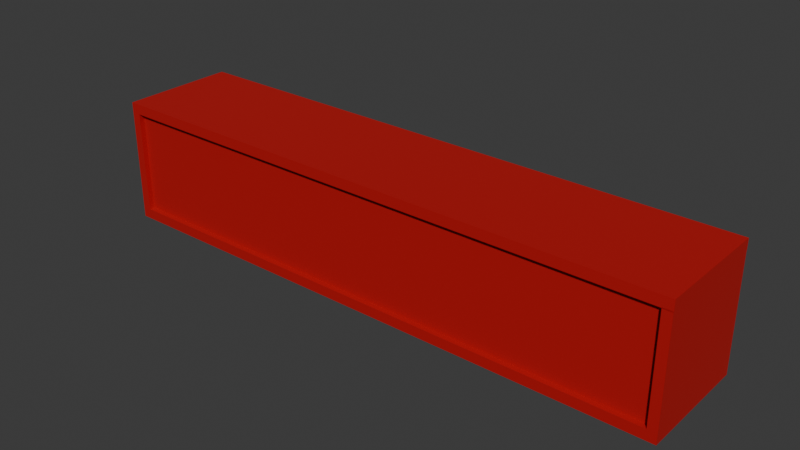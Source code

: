 # Source: Container.blend  (saved by Blender 4.4.32; exported with 4.5.12 LTS)
import bpy
from mathutils import Matrix  # noqa: F401  (used for matrix-valued properties, if any)

bpy.ops.wm.read_factory_settings(use_empty=True)
scene = bpy.context.scene
scene.name = 'Scene'

# ---- collections
col_collection = bpy.data.collections.new('Collection'); scene.collection.children.link(col_collection)

# ---- materials (node trees are filled in below, after node groups)
mat_material_002 = bpy.data.materials.new('Material.002')
mat_material = bpy.data.materials.new('Material')
mat_material.alpha_threshold = 0.0
mat_material.roughness = 0.5
mat_material.line_color = (0.0, 0.0, 0.0, 1.0)
mat_material_006 = bpy.data.materials.new('Material.006')

# ---- material node trees
mat_material_002.use_nodes = True; mat_material_002.node_tree.nodes.clear()
_N = mat_material_002.node_tree.nodes; _L = mat_material_002.node_tree.links
n0 = _N.new('ShaderNodeBsdfPrincipled'); n0.name = 'Principled BSDF'; n0.location = (10, 300)
n0.inputs[0].default_value = (0.1503, 0.002234, 0.0, 1.0)
n0.inputs[1].default_value = 0.275
n1 = _N.new('ShaderNodeOutputMaterial'); n1.name = 'Material Output'; n1.location = (300, 300)
_L.new(n0.outputs[0], n1.inputs[0])
n1.is_active_output = True
mat_material.use_nodes = True; mat_material.node_tree.nodes.clear()
_N = mat_material.node_tree.nodes; _L = mat_material.node_tree.links
n0 = _N.new('ShaderNodeOutputMaterial'); n0.name = 'Material Output'; n0.location = (300, 300)
n1 = _N.new('ShaderNodeBsdfPrincipled'); n1.name = 'Principled BSDF'; n1.location = (10, 300)
n1.inputs[0].default_value = (0.1701, 0.1701, 0.1701, 1.0)
n1.inputs[3].default_value = 1.45
_L.new(n1.outputs[0], n0.inputs[0])
n0.is_active_output = True
mat_material_006.use_nodes = True; mat_material_006.node_tree.nodes.clear()
_N = mat_material_006.node_tree.nodes; _L = mat_material_006.node_tree.links
n0 = _N.new('ShaderNodeBsdfPrincipled'); n0.name = 'Principled BSDF'; n0.location = (10, 300)
n0.inputs[0].default_value = (0.4699, 0.0, 0.001686, 1.0)
n0.inputs[2].default_value = 0.7833
n1 = _N.new('ShaderNodeOutputMaterial'); n1.name = 'Material Output'; n1.location = (300, 300)
_L.new(n0.outputs[0], n1.inputs[0])
n1.is_active_output = True

# ---- world
world_world = bpy.data.worlds.new('World'); scene.world = world_world
world_world.use_nodes = True; world_world.node_tree.nodes.clear()
_N = world_world.node_tree.nodes; _L = world_world.node_tree.links
n0 = _N.new('ShaderNodeOutputWorld'); n0.name = 'World Output'; n0.location = (300, 300)
n1 = _N.new('ShaderNodeBackground'); n1.name = 'Background'; n1.location = (10, 300)
n1.inputs[0].default_value = (0.05088, 0.05088, 0.05088, 1.0)
_L.new(n1.outputs[0], n0.inputs[0])
n0.is_active_output = True
world_world.color = (0.05088, 0.05088, 0.05088)
world_world.sun_shadow_jitter_overblur = 0.0

# ---- meshes
me_cube_001 = bpy.data.meshes.new('Cube.001')
me_cube_001.from_pydata([(-3.042, -0.599, -0.498), (-3.042, -0.599, 0.4792), (-3.042, 0.599, -0.498), (-3.042, 0.599, 0.4792), (3.033, -0.599, -0.498), (3.033, 0.599, -0.498), (-3.141, 0.0, -0.5971), (-3.141, 0.0, 0.5784), (3.132, 0.0, -0.5971), (-3.141, -0.599, -0.5971), (-3.141, -0.599, 0.5784), (-3.141, 0.599, 0.5784), (-3.141, 0.599, -0.5971), (3.132, 0.599, -0.5971), (3.132, -0.599, -0.5971), (-3.042, -0.5441, -0.498), (-3.042, -0.5441, 0.4792), (-3.042, 0.5441, 0.4792), (-3.042, 0.5441, -0.498), (3.033, 0.5441, -0.498), (3.033, -0.5441, -0.498), (-0.004378, 0.599, -0.5971), (-0.004378, 0.599, 0.5784), (-0.004378, -0.599, -0.5971), (-0.004378, -0.599, 0.5784), (-0.004378, 0.0, 0.5784), (-0.004378, 0.0, -0.5971), (-0.004378, 0.599, -0.498), (-0.004378, 0.599, 0.4792), (-0.004378, -0.599, -0.498), (-0.004378, -0.599, 0.4792), (-0.004378, 0.5441, -0.498), (-0.004378, 0.5441, 0.4792), (-0.004378, -0.5441, -0.498), (-0.004378, -0.5441, 0.4792), (-3.141, -0.599, -0.009376), (-3.141, 0.599, -0.009376), (3.132, 0.599, -0.009376), (3.132, -0.599, -0.009376), (3.132, 0.0, -0.009376), (-3.141, 0.0, -0.009376), (-3.042, -0.599, -0.009376), (-3.042, 0.599, -0.009376), (3.033, 0.599, -0.009376), (3.033, -0.599, -0.009376), (-3.042, -0.5441, -0.009376), (-3.042, 0.5441, -0.009376), (3.033, 0.5441, -0.009376), (3.033, -0.5441, -0.009376), (-0.004378, -0.5441, -0.009376), (-0.004378, 0.5441, -0.009376), (3.132, 0.599, 0.4815), (3.132, -0.599, 0.4815), (3.132, 0.0, 0.4815), (3.033, 0.599, 0.4815), (3.033, -0.599, 0.4815), (3.033, 0.5441, 0.4815), (3.033, -0.5441, 0.4815), (-0.004378, -0.5441, 0.4815), (-0.004378, 0.5441, 0.4815), (3.134, 0.599, 0.5784), (3.134, -0.599, 0.5784), (3.134, -3.373e-10, 0.5784), (3.134, 0.599, 0.4792), (3.134, -0.599, 0.4792), (3.134, 0.5441, 0.4792), (3.134, -0.5441, 0.4792)], [], [(40, 7, 11, 36), (30, 1, 16, 34), (41, 0, 15, 45), (26, 8, 14, 23), (25, 7, 10, 24), (22, 11, 7, 25), (21, 13, 8, 26), (35, 10, 7, 40), (41, 1, 10, 35), (42, 2, 12, 36), (27, 5, 13, 21), (28, 3, 11, 22), (44, 4, 14, 38), (29, 0, 9, 23), (49, 34, 16, 45), (42, 3, 17, 46), (29, 4, 20, 33), (43, 5, 19, 47), (27, 2, 18, 31), (5, 27, 31, 19), (0, 29, 33, 15), (3, 28, 32, 17), (46, 17, 32, 50), (1, 30, 24, 10), (4, 29, 23, 14), (2, 27, 21, 12), (12, 21, 26, 6), (6, 26, 23, 9), (18, 46, 50, 31), (20, 48, 49, 33), (2, 42, 46, 18), (4, 44, 48, 20), (33, 49, 45, 15), (31, 50, 47, 19), (5, 43, 37, 13), (3, 42, 36, 11), (0, 41, 35, 9), (9, 35, 40, 6), (13, 37, 39, 8), (1, 41, 45, 16), (8, 39, 38, 14), (6, 40, 36, 12), (43, 47, 56, 54), (39, 37, 51, 53), (49, 50, 32, 34), (28, 22, 60, 63), (56, 57, 55, 52, 53, 51, 54), (57, 56, 59, 58), (47, 50, 59, 56), (50, 49, 58, 59), (44, 38, 52, 55), (38, 39, 53, 52), (48, 44, 55, 57), (49, 48, 57, 58), (37, 43, 54, 51), (65, 63, 60, 62, 61, 64, 66), (24, 30, 64, 61), (22, 25, 62, 60), (34, 32, 65, 66), (30, 34, 66, 64), (32, 28, 63, 65), (25, 24, 61, 62)])
me_cube_001.polygons.foreach_set('material_index', [2, 2, 2, 2, 2, 2, 2, 2, 2, 2, 2, 2, 2, 2, 2, 2, 2, 2, 2, 2, 2, 2, 2, 2, 2, 2, 2, 2, 2, 2, 2, 2, 2, 2, 2, 2, 2, 2, 2, 2, 2, 2, 2, 2, 1, 2, 2, 1, 2, 1, 2, 2, 2, 2, 2, 2, 2, 2, 1, 2, 2, 2])
_uv = me_cube_001.uv_layers.new(name='UVMap')
_uv.uv.foreach_set('vector', [0.5, 0.125, 0.625, 0.125, 0.625, 0.25, 0.5, 0.25, 0.6039, 0.875, 0.6039, 0.9961, 0.6039, 0.9961, 0.6039, 0.875, 0.5, 0.9961, 0.3961, 0.9961, 0.3961, 0.9961, 0.5, 0.9961, 0.25, 0.625, 0.375, 0.625, 0.375, 0.75, 0.25, 0.75, 0.75, 0.625, 0.875, 0.625, 0.875, 0.75, 0.75, 0.75, 0.75, 0.5, 0.875, 0.5, 0.875, 0.625, 0.75, 0.625, 0.25, 0.5, 0.375, 0.5, 0.375, 0.625, 0.25, 0.625, 0.5, 0.0, 0.625, 0.0, 0.625, 0.125, 0.5, 0.125, 0.5, 0.9961, 0.6039, 0.9961, 0.625, 1.0, 0.5, 1.0, 0.5, 0.2539, 0.3961, 0.2539, 0.375, 0.25, 0.5, 0.25, 0.3961, 0.375, 0.3961, 0.4961, 0.375, 0.5, 0.375, 0.375, 0.6039, 0.375, 0.6039, 0.2539, 0.625, 0.25, 0.625, 0.375, 0.5, 0.7539, 0.3961, 0.7539, 0.375, 0.75, 0.5, 0.75, 0.3961, 0.875, 0.3961, 0.9961, 0.375, 1.0, 0.375, 0.875, 0.5, 0.875, 0.6039, 0.875, 0.6039, 0.9961, 0.5, 0.9961, 0.5, 0.2539, 0.6039, 0.2539, 0.6039, 0.2539, 0.5, 0.2539, 0.3961, 0.875, 0.3961, 0.7539, 0.3961, 0.7539, 0.3961, 0.875, 0.5, 0.4961, 0.3961, 0.4961, 0.3961, 0.4961, 0.5, 0.4961, 0.3961, 0.375, 0.3961, 0.2539, 0.3961, 0.2539, 0.3961, 0.375, 0.3961, 0.4961, 0.3961, 0.375, 0.3961, 0.375, 0.3961, 0.4961, 0.3961, 0.9961, 0.3961, 0.875, 0.3961, 0.875, 0.3961, 0.9961, 0.6039, 0.2539, 0.6039, 0.375, 0.6039, 0.375, 0.6039, 0.2539, 0.5, 0.2539, 0.6039, 0.2539, 0.6039, 0.375, 0.5, 0.375, 0.6039, 0.9961, 0.6039, 0.875, 0.625, 0.875, 0.625, 1.0, 0.3961, 0.7539, 0.3961, 0.875, 0.375, 0.875, 0.375, 0.75, 0.3961, 0.2539, 0.3961, 0.375, 0.375, 0.375, 0.375, 0.25, 0.125, 0.5, 0.25, 0.5, 0.25, 0.625, 0.125, 0.625, 0.125, 0.625, 0.25, 0.625, 0.25, 0.75, 0.125, 0.75, 0.3961, 0.2539, 0.5, 0.2539, 0.5, 0.375, 0.3961, 0.375, 0.3961, 0.7539, 0.5, 0.7539, 0.5, 0.875, 0.3961, 0.875, 0.3961, 0.2539, 0.5, 0.2539, 0.5, 0.2539, 0.3961, 0.2539, 0.3961, 0.7539, 0.5, 0.7539, 0.5, 0.7539, 0.3961, 0.7539, 0.3961, 0.875, 0.5, 0.875, 0.5, 0.9961, 0.3961, 0.9961, 0.3961, 0.375, 0.5, 0.375, 0.5, 0.4961, 0.3961, 0.4961, 0.3961, 0.4961, 0.5, 0.4961, 0.5, 0.5, 0.375, 0.5, 0.6039, 0.2539, 0.5, 0.2539, 0.5, 0.25, 0.625, 0.25, 0.3961, 0.9961, 0.5, 0.9961, 0.5, 1.0, 0.375, 1.0, 0.375, 0.0, 0.5, 0.0, 0.5, 0.125, 0.375, 0.125, 0.375, 0.5, 0.5, 0.5, 0.5, 0.625, 0.375, 0.625, 0.6039, 0.9961, 0.5, 0.9961, 0.5, 0.9961, 0.6039, 0.9961, 0.375, 0.625, 0.5, 0.625, 0.5, 0.75, 0.375, 0.75, 0.375, 0.125, 0.5, 0.125, 0.5, 0.25, 0.375, 0.25, 0.5, 0.4961, 0.5, 0.4961, 0.5, 0.4961, 0.5, 0.4961, 0.5, 0.625, 0.5, 0.5, 0.5, 0.5, 0.5, 0.625, 0.5, 0.875, 0.5, 0.375, 0.6039, 0.375, 0.6039, 0.875, 0.6039, 0.375, 0.625, 0.375, 0.625, 0.375, 0.6039, 0.375, 0.5, 0.4961, 0.5, 0.7539, 0.5, 0.7539, 0.5, 0.75, 0.5, 0.625, 0.5, 0.5, 0.5, 0.4961, 0.5, 0.7539, 0.5, 0.4961, 0.5, 0.375, 0.5, 0.875, 0.5, 0.4961, 0.5, 0.375, 0.5, 0.375, 0.5, 0.4961, 0.5, 0.375, 0.5, 0.875, 0.5, 0.875, 0.5, 0.375, 0.5, 0.7539, 0.5, 0.75, 0.5, 0.75, 0.5, 0.7539, 0.5, 0.75, 0.5, 0.625, 0.5, 0.625, 0.5, 0.75, 0.5, 0.7539, 0.5, 0.7539, 0.5, 0.7539, 0.5, 0.7539, 0.5, 0.875, 0.5, 0.7539, 0.5, 0.7539, 0.5, 0.875, 0.5, 0.5, 0.5, 0.4961, 0.5, 0.4961, 0.5, 0.5, 0.6039, 0.375, 0.6039, 0.375, 0.75, 0.5, 0.75, 0.625, 0.625, 0.875, 0.6039, 0.875, 0.6039, 0.875, 0.625, 0.875, 0.6039, 0.875, 0.6039, 0.875, 0.625, 0.875, 0.75, 0.5, 0.75, 0.625, 0.75, 0.625, 0.75, 0.5, 0.6039, 0.875, 0.6039, 0.375, 0.6039, 0.375, 0.6039, 0.875, 0.6039, 0.875, 0.6039, 0.875, 0.6039, 0.875, 0.6039, 0.875, 0.6039, 0.375, 0.6039, 0.375, 0.6039, 0.375, 0.6039, 0.375, 0.75, 0.625, 0.75, 0.75, 0.75, 0.75, 0.75, 0.625])
me_cube_001.materials.append(mat_material_002)
me_cube_001.materials.append(mat_material)
me_cube_001.materials.append(mat_material_006)
me_cube_001.update()

# ---- objects
ob_container = bpy.data.objects.new('Container', me_cube_001)

# ---- transforms, parenting, visibility, modifiers, constraints
ob_container.location = (-7.331, -0.01359, 3.044)
ob_container.scale = (1.943, 2.037, 2.203)
_c = ob_container.constraints.new('CHILD_OF'); _c.name = 'Child Of'
_c.set_inverse_pending = False
_c.inverse_matrix = ((5.116, -0.0, 0.0, 5.097), (-0.0, 5.714, -0.0, 0.03366), (-0.0, 0.0, 3.333, -4.023), (-0.0, 0.0, -0.0, 1.0))

# ---- collection membership
col_collection.objects.link(ob_container)

# ---- scene / render settings (as saved in the file)
scene.frame_start = 1; scene.frame_end = 100; scene.frame_set(60)
scene.render.engine = 'BLENDER_EEVEE_NEXT'
bpy.context.view_layer.update()

# ---- added for rendering (the .blend has no active camera and no usable light): camera, sun
cam_auto = bpy.data.cameras.new('AutoCamera')
cam_auto.lens = 50.0
cam_auto.sensor_width = 36.0
cam_auto.clip_end = 1000.0
ob_auto_camera = bpy.data.objects.new('AutoCamera', cam_auto)
scene.collection.objects.link(ob_auto_camera)
ob_auto_camera.location = (4.41381, -14.1161, 12.4245)
ob_auto_camera.rotation_euler = (1.09748, -7.21219e-08, 0.694738)
scene.camera = ob_auto_camera
light_auto_sun = bpy.data.lights.new('AutoSun', 'SUN')
light_auto_sun.energy = 3.0
light_auto_sun.angle = 0.0523599
ob_auto_sun = bpy.data.objects.new('AutoSun', light_auto_sun)
scene.collection.objects.link(ob_auto_sun)
ob_auto_sun.rotation_euler = (0.872665, 0.174533, 0.523599)
bpy.context.view_layer.update()
